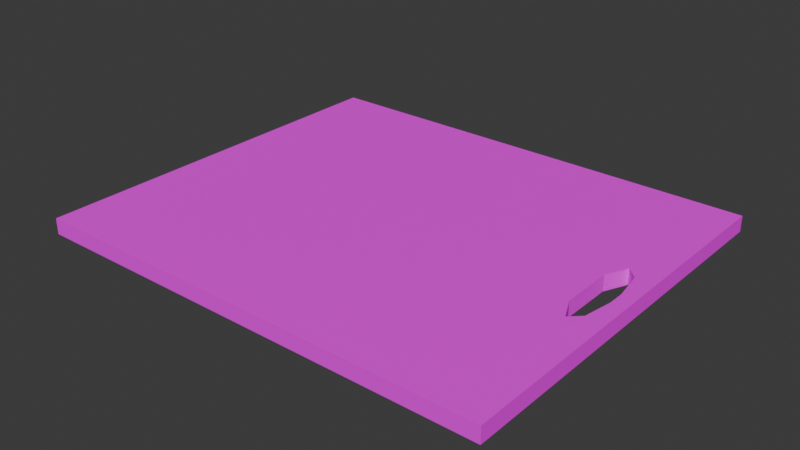 # Source: CuttingBoard01.blend  (saved by Blender 4.1.23; exported with 4.5.12 LTS)
import bpy
from mathutils import Matrix  # noqa: F401  (used for matrix-valued properties, if any)

bpy.ops.wm.read_factory_settings(use_empty=True)
scene = bpy.context.scene
scene.name = 'Scene'

# ---- collections
col_collection = bpy.data.collections.new('Collection'); scene.collection.children.link(col_collection)

# ---- images (referenced by path relative to the original .blend; pixels are not part of the script)
import os
ASSET_DIR = os.environ.get("B2B_ASSET_DIR", "")  # directory of the original .blend (textures are referenced by path, not embedded)
HERE = os.path.dirname(os.path.abspath(__file__))  # packed textures are extracted next to this script under _unpacked/

def load_image(name, relpath, width, height, colorspace="sRGB"):
    """Load a texture the original file referenced (path relative to the .blend, or extracted next to this script)."""
    p = next((c for c in (os.path.join(HERE, relpath), os.path.join(ASSET_DIR, relpath)) if relpath and os.path.exists(c)), "")
    if p:
        img = bpy.data.images.load(p, check_existing=True)
        img.name = name
    else:  # same state as the original file: an image datablock whose file is absent (Cycles renders it pink)
        img = bpy.data.images.new(name, width, height)
        img.source = "FILE"
        img.filepath = "//" + (relpath or name)
    img.colorspace_settings.name = colorspace
    return img
img_cuttingboard01_a_png = load_image('CuttingBoard01_a.png', 'CuttingBoard01_a.png', 1024, 1024, 'sRGB')

# ---- materials (node trees are filled in below, after node groups)
mat_material = bpy.data.materials.new('Material')
mat_material.alpha_threshold = 0.0
mat_material.use_transparent_shadow = False
mat_material.roughness = 0.5
mat_material.line_color = (0.0, 0.0, 0.0, 1.0)

# ---- material node trees
mat_material.use_nodes = True; mat_material.node_tree.nodes.clear()
_N = mat_material.node_tree.nodes; _L = mat_material.node_tree.links
n0 = _N.new('ShaderNodeOutputMaterial'); n0.name = 'Material Output'; n0.location = (300, 300)
n1 = _N.new('ShaderNodeBsdfPrincipled'); n1.name = 'Principled BSDF'; n1.location = (10, 300)
n1.inputs[3].default_value = 1.45
n1.inputs[13].default_value = 0.05
n2 = _N.new('ShaderNodeTexImage'); n2.name = 'Image Texture'; n2.location = (-280, 280)
n2.image = img_cuttingboard01_a_png
n2.interpolation = 'Closest'
_L.new(n1.outputs[0], n0.inputs[0])
_L.new(n2.outputs[0], n1.inputs[0])
n0.is_active_output = True

# ---- world
world_world = bpy.data.worlds.new('World'); scene.world = world_world
world_world.use_nodes = True; world_world.node_tree.nodes.clear()
_N = world_world.node_tree.nodes; _L = world_world.node_tree.links
n0 = _N.new('ShaderNodeOutputWorld'); n0.name = 'World Output'; n0.location = (300, 300)
n1 = _N.new('ShaderNodeBackground'); n1.name = 'Background'; n1.location = (10, 300)
n1.inputs[0].default_value = (0.05088, 0.05088, 0.05088, 1.0)
_L.new(n1.outputs[0], n0.inputs[0])
n0.is_active_output = True
world_world.color = (0.05088, 0.05088, 0.05088)
world_world.use_sun_shadow = False
world_world.sun_shadow_jitter_overblur = 0.0

# ---- meshes
me_cube = bpy.data.meshes.new('Cube')
me_cube.from_pydata([(0.6144, -0.625, 0.05), (0.6144, -0.625, 2.421e-08), (-0.7344, 0.625, 0.05), (-0.7344, 0.625, 2.421e-08), (-0.7344, -0.625, 0.05), (0.742, -0.625, 0.05), (0.6144, -0.1533, 0.05), (0.6144, -0.1533, 2.421e-08), (0.6466, -0.1533, 0.05), (0.6466, -0.1533, 2.421e-08), (0.6144, -0.08307, 2.421e-08), (0.6144, -0.08307, 0.05), (0.742, -0.1533, 0.05), (0.6811, -0.1202, 0.05), (0.742, -0.02564, 0.05), (0.742, -0.02564, 2.421e-08), (0.6968, -0.02564, 0.05), (0.6968, -9.313e-10, 0.05), (0.6968, -9.313e-10, 2.421e-08), (0.6144, 0.625, 0.05), (0.6144, 0.1533, 0.05), (0.6144, 0.1533, 2.421e-08), (0.6466, 0.1533, 0.05), (0.6144, 0.08307, 0.05), (0.742, 0.1533, 0.05), (0.6811, 0.1202, 0.05), (0.6811, 0.1202, 2.421e-08), (0.742, 0.02564, 0.05), (0.6968, 0.02564, 0.05), (0.6968, 0.02564, 2.421e-08), (0.742, 0.0, 0.05), (0.742, 0.0, 2.421e-08), (-0.7344, -0.625, 2.421e-08), (0.742, -0.1533, 2.421e-08), (0.6811, -0.1202, 2.421e-08), (0.6968, -0.02564, 2.421e-08), (0.6144, 0.625, 2.421e-08), (0.6466, 0.1533, 2.421e-08), (0.6144, 0.08307, 2.421e-08), (0.742, 0.1533, 2.421e-08), (0.742, 0.02564, 2.421e-08), (0.742, 0.625, 0.05), (0.742, 0.625, 2.421e-08), (0.742, -0.625, 2.421e-08)], [], [(19, 2, 4, 0), (32, 43, 5, 4), (32, 4, 2, 3), (29, 18, 31, 40), (11, 10, 38, 23), (42, 3, 2, 41), (37, 26, 39, 42), (8, 9, 10, 11), (9, 8, 13, 34), (0, 5, 8, 6), (6, 8, 11), (7, 6, 11, 10), (26, 29, 40, 39), (13, 12, 14, 16), (8, 5, 12, 13), (21, 38, 37), (36, 21, 37, 42), (34, 13, 16, 35), (35, 18, 31, 15), (16, 14, 30, 17), (35, 16, 17, 18), (9, 34, 33, 43), (22, 37, 38, 23), (37, 22, 25, 26), (19, 41, 22, 20), (20, 22, 23), (21, 20, 23, 38), (34, 35, 15, 33), (25, 24, 27, 28), (22, 41, 24, 25), (7, 10, 9), (1, 7, 9, 43), (26, 25, 28, 29), (36, 1, 32, 3), (43, 42, 41, 5), (28, 27, 30, 17), (29, 28, 17, 18)])
_uv = me_cube.uv_layers.new(name='UVMap')
_uv.uv.foreach_set('vector', [0.9138, 0.5, 0.0, 0.5, 0.0, 1.0, 0.9138, 1.0, 0.0, 0.75, 0.0, 0.0, 0.0431, 0.0, 0.0431, 0.75, 0.0431, 0.5, 0.0, 0.5, 2.599e-05, 2.602e-05, 0.0431, 0.0, 0.9741, 0.2347, 0.9741, 0.2551, 1.0, 0.2551, 1.0, 0.2347, 0.0431, 0.2347, 0.0, 0.2347, 0.0, 0.1531, 0.0431, 0.1531, 0.0, 0.0, 0.0, 0.75, 0.0431, 0.75, 0.0431, 0.0, 0.9397, 0.1735, 0.9655, 0.1888, 1.0, 0.1735, 1.0, 0.0, 0.0431, 0.2755, 0.0, 0.2755, 0.0, 0.2347, 0.0431, 0.2347, 0.03448, 0.2092, 0.0, 0.2092, 0.0, 0.2296, 0.03448, 0.2296, 0.9224, 1.0, 1.0, 1.0, 0.9397, 0.8214, 0.9224, 0.8214, 0.9224, 0.8214, 0.9397, 0.8214, 0.9224, 0.7959, 0.375, 0.75, 0.625, 0.75, 0.625, 0.75, 0.375, 0.75, 0.9655, 0.1888, 0.9741, 0.2347, 1.0, 0.2347, 1.0, 0.1735, 0.9655, 0.8112, 1.0, 0.8214, 1.0, 0.7755, 0.9741, 0.7755, 0.9397, 0.8214, 1.0, 1.0, 1.0, 0.8214, 0.9655, 0.8112, 0.9224, 0.1735, 0.9224, 0.199, 0.9397, 0.1735, 0.9224, 0.0, 0.9224, 0.1735, 0.9397, 0.1735, 1.0, 0.0, 0.03448, 0.2296, 0.0, 0.2296, 0.0, 0.2704, 0.03448, 0.2704, 0.9741, 0.2755, 0.9741, 0.2551, 1.0, 0.2551, 1.0, 0.2755, 0.9741, 0.7755, 1.0, 0.7755, 1.0, 0.7551, 0.9741, 0.7551, 0.03448, 0.2704, 0.0, 0.2704, 0.0, 0.2806, 0.03448, 0.2806, 0.9397, 0.3214, 0.9655, 0.3112, 1.0, 0.3214, 1.0, 0.5, 0.0431, 0.1122, 0.0, 0.1122, 0.0, 0.1531, 0.0431, 0.1531, 0.03448, 0.352, 0.0, 0.352, 0.0, 0.3316, 0.03448, 0.3316, 0.9224, 0.5, 1.0, 0.5, 0.9397, 0.6735, 0.9224, 0.6735, 0.9224, 0.6735, 0.9397, 0.6735, 0.9224, 0.699, 0.375, 0.75, 0.625, 0.75, 0.625, 0.75, 0.375, 0.75, 0.9655, 0.3112, 0.9741, 0.2755, 1.0, 0.2755, 1.0, 0.3214, 0.9655, 0.6888, 1.0, 0.6735, 1.0, 0.7347, 0.9741, 0.7347, 0.9397, 0.6735, 1.0, 0.5, 1.0, 0.6735, 0.9655, 0.6888, 0.9224, 0.3214, 0.9224, 0.2959, 0.9397, 0.3214, 0.9224, 0.5, 0.9224, 0.3214, 0.9397, 0.3214, 1.0, 0.5, 0.03448, 0.3316, 0.0, 0.3316, 0.0, 0.2908, 0.03448, 0.2908, 0.9224, 0.5, 0.9224, 0.0, 0.0, 0.0, 0.0, 0.5, 0.0431, 0.5, 0.0431, 0.0, 2.599e-05, 2.602e-05, 0.0, 0.5, 0.9741, 0.7347, 1.0, 0.7347, 1.0, 0.7551, 0.9741, 0.7551, 0.03448, 0.2908, 0.0, 0.2908, 0.0, 0.2806, 0.03448, 0.2806])
me_cube.materials.append(mat_material)
me_cube.use_mirror_vertex_groups = False
me_cube.update()

# ---- objects
ob_cuttingboard01 = bpy.data.objects.new('CuttingBoard01', me_cube)

# ---- transforms, parenting, visibility, modifiers, constraints
ob_cuttingboard01.location = (0.0, 0.0, 0.0)
ob_cuttingboard01.lock_rotations_4d = False
ob_cuttingboard01.empty_display_type = 'ARROWS'
ob_cuttingboard01.lineart.crease_threshold = 0.0

# ---- collection membership
col_collection.objects.link(ob_cuttingboard01)

# ---- scene / render settings (as saved in the file)
scene.frame_start = 1; scene.frame_end = 250; scene.frame_set(1)
scene.render.engine = 'BLENDER_EEVEE_NEXT'
scene.cycles.sampling_pattern = 'TABULATED_SOBOL'
scene.eevee.ray_tracing_options.trace_max_roughness = 0.0
bpy.context.view_layer.update()

# ---- added for rendering (the .blend has no active camera and no usable light): camera, sun
cam_auto = bpy.data.cameras.new('AutoCamera')
cam_auto.lens = 50.0
cam_auto.sensor_width = 36.0
cam_auto.clip_end = 1000.0
ob_auto_camera = bpy.data.objects.new('AutoCamera', cam_auto)
scene.collection.objects.link(ob_auto_camera)
ob_auto_camera.location = (1.79421, -2.14849, 1.45732)
ob_auto_camera.rotation_euler = (1.09748, -7.21219e-08, 0.694738)
scene.camera = ob_auto_camera
light_auto_sun = bpy.data.lights.new('AutoSun', 'SUN')
light_auto_sun.energy = 3.0
light_auto_sun.angle = 0.0523599
ob_auto_sun = bpy.data.objects.new('AutoSun', light_auto_sun)
scene.collection.objects.link(ob_auto_sun)
ob_auto_sun.rotation_euler = (0.872665, 0.174533, 0.523599)
bpy.context.view_layer.update()
